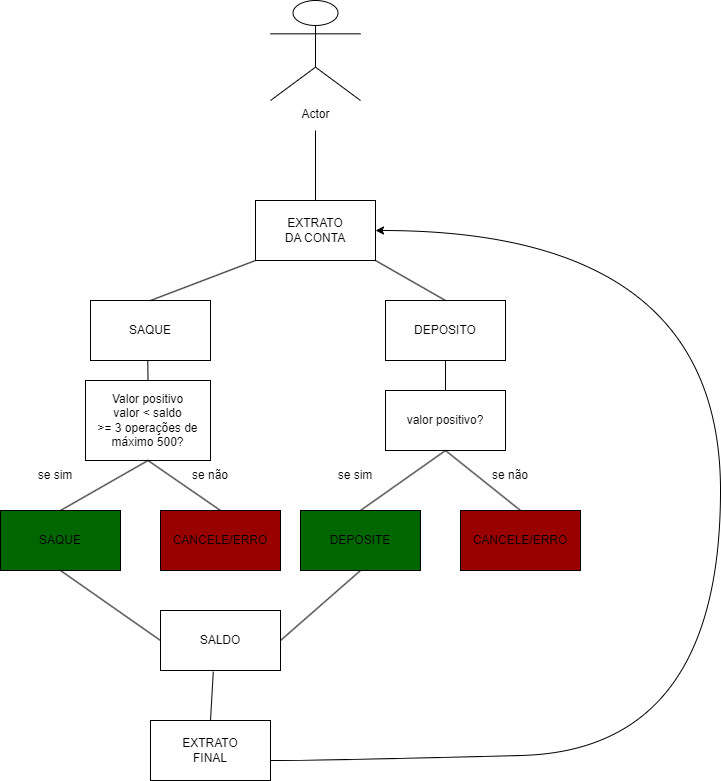

The diagram above was exported from draw.io. Its source (the exported page's mxGraphModel, read from the mxfile embedded in the PNG):
<mxGraphModel dx="1639" dy="595" grid="1" gridSize="10" guides="1" tooltips="1" connect="1" arrows="1" fold="1" page="1" pageScale="1" pageWidth="850" pageHeight="1100" math="0" shadow="0">
  <root>
    <mxCell id="0" />
    <mxCell id="1" parent="0" />
    <mxCell id="2" value="DEPOSITO" style="rounded=0;whiteSpace=wrap;html=1;" vertex="1" parent="1">
      <mxGeometry x="485" y="310" width="120" height="60" as="geometry" />
    </mxCell>
    <mxCell id="3" value="SAQUE" style="rounded=0;whiteSpace=wrap;html=1;" vertex="1" parent="1">
      <mxGeometry x="190" y="310" width="120" height="60" as="geometry" />
    </mxCell>
    <mxCell id="4" value="EXTRATO&lt;br&gt;FINAL" style="rounded=0;whiteSpace=wrap;html=1;" vertex="1" parent="1">
      <mxGeometry x="250" y="730" width="120" height="60" as="geometry" />
    </mxCell>
    <mxCell id="5" value="Actor" style="shape=umlActor;verticalLabelPosition=bottom;verticalAlign=top;html=1;outlineConnect=0;" vertex="1" parent="1">
      <mxGeometry x="370" y="10" width="90" height="100" as="geometry" />
    </mxCell>
    <mxCell id="7" value="DEPOSITE" style="rounded=0;whiteSpace=wrap;html=1;fillColor=#006600;" vertex="1" parent="1">
      <mxGeometry x="400" y="520" width="120" height="60" as="geometry" />
    </mxCell>
    <mxCell id="8" value="CANCELE/ERRO" style="rounded=0;whiteSpace=wrap;html=1;fillColor=#990000;" vertex="1" parent="1">
      <mxGeometry x="560" y="520" width="120" height="60" as="geometry" />
    </mxCell>
    <mxCell id="9" value="valor positivo?&lt;br&gt;" style="rounded=0;whiteSpace=wrap;html=1;" vertex="1" parent="1">
      <mxGeometry x="485" y="400" width="120" height="60" as="geometry" />
    </mxCell>
    <mxCell id="10" value="" style="endArrow=none;html=1;exitX=0.5;exitY=0;exitDx=0;exitDy=0;entryX=0.5;entryY=1;entryDx=0;entryDy=0;" edge="1" parent="1" source="7" target="9">
      <mxGeometry width="50" height="50" relative="1" as="geometry">
        <mxPoint x="470" y="520" as="sourcePoint" />
        <mxPoint x="520" y="470" as="targetPoint" />
      </mxGeometry>
    </mxCell>
    <mxCell id="11" value="" style="endArrow=none;html=1;exitX=0.5;exitY=0;exitDx=0;exitDy=0;entryX=0.5;entryY=1;entryDx=0;entryDy=0;" edge="1" parent="1" source="8" target="9">
      <mxGeometry width="50" height="50" relative="1" as="geometry">
        <mxPoint x="470" y="530" as="sourcePoint" />
        <mxPoint x="555" y="470" as="targetPoint" />
      </mxGeometry>
    </mxCell>
    <mxCell id="12" value="" style="endArrow=none;html=1;entryX=0.5;entryY=1;entryDx=0;entryDy=0;exitX=0.5;exitY=0;exitDx=0;exitDy=0;" edge="1" parent="1" source="9" target="2">
      <mxGeometry width="50" height="50" relative="1" as="geometry">
        <mxPoint x="400" y="440" as="sourcePoint" />
        <mxPoint x="450" y="390" as="targetPoint" />
      </mxGeometry>
    </mxCell>
    <mxCell id="13" value="se sim" style="text;html=1;strokeColor=none;fillColor=none;align=center;verticalAlign=middle;whiteSpace=wrap;rounded=0;" vertex="1" parent="1">
      <mxGeometry x="425" y="470" width="60" height="30" as="geometry" />
    </mxCell>
    <mxCell id="14" value="se não" style="text;html=1;strokeColor=none;fillColor=none;align=center;verticalAlign=middle;whiteSpace=wrap;rounded=0;" vertex="1" parent="1">
      <mxGeometry x="580" y="470" width="60" height="30" as="geometry" />
    </mxCell>
    <mxCell id="15" value="SAQUE" style="rounded=0;whiteSpace=wrap;html=1;fillColor=#006600;" vertex="1" parent="1">
      <mxGeometry x="100" y="520" width="120" height="60" as="geometry" />
    </mxCell>
    <mxCell id="16" value="Valor positivo&lt;br&gt;valor &amp;lt; saldo&lt;br&gt;&amp;gt;= 3 operações de máximo 500?" style="rounded=0;whiteSpace=wrap;html=1;" vertex="1" parent="1">
      <mxGeometry x="185" y="390" width="125" height="80" as="geometry" />
    </mxCell>
    <mxCell id="17" value="" style="endArrow=none;html=1;exitX=0.5;exitY=0;exitDx=0;exitDy=0;entryX=0.5;entryY=1;entryDx=0;entryDy=0;" edge="1" parent="1" source="15" target="16">
      <mxGeometry width="50" height="50" relative="1" as="geometry">
        <mxPoint x="170" y="520" as="sourcePoint" />
        <mxPoint x="220" y="470" as="targetPoint" />
      </mxGeometry>
    </mxCell>
    <mxCell id="18" value="" style="endArrow=none;html=1;exitX=0.5;exitY=0;exitDx=0;exitDy=0;entryX=0.5;entryY=1;entryDx=0;entryDy=0;" edge="1" parent="1" target="16">
      <mxGeometry width="50" height="50" relative="1" as="geometry">
        <mxPoint x="320" y="520" as="sourcePoint" />
        <mxPoint x="255" y="470" as="targetPoint" />
      </mxGeometry>
    </mxCell>
    <mxCell id="19" value="se não" style="text;html=1;strokeColor=none;fillColor=none;align=center;verticalAlign=middle;whiteSpace=wrap;rounded=0;" vertex="1" parent="1">
      <mxGeometry x="280" y="470" width="60" height="30" as="geometry" />
    </mxCell>
    <mxCell id="20" value="CANCELE/ERRO" style="rounded=0;whiteSpace=wrap;html=1;fillColor=#990000;" vertex="1" parent="1">
      <mxGeometry x="260" y="520" width="120" height="60" as="geometry" />
    </mxCell>
    <mxCell id="22" value="se sim" style="text;html=1;strokeColor=none;fillColor=none;align=center;verticalAlign=middle;whiteSpace=wrap;rounded=0;" vertex="1" parent="1">
      <mxGeometry x="125" y="470" width="60" height="30" as="geometry" />
    </mxCell>
    <mxCell id="25" value="" style="endArrow=none;html=1;entryX=0.5;entryY=1;entryDx=0;entryDy=0;exitX=0.5;exitY=0;exitDx=0;exitDy=0;" edge="1" parent="1" source="16">
      <mxGeometry width="50" height="50" relative="1" as="geometry">
        <mxPoint x="247.26" y="400" as="sourcePoint" />
        <mxPoint x="247.26" y="370" as="targetPoint" />
      </mxGeometry>
    </mxCell>
    <mxCell id="26" value="" style="endArrow=none;html=1;entryX=0.5;entryY=1;entryDx=0;entryDy=0;exitX=1;exitY=0.5;exitDx=0;exitDy=0;" edge="1" parent="1" source="27" target="7">
      <mxGeometry width="50" height="50" relative="1" as="geometry">
        <mxPoint x="460" y="620" as="sourcePoint" />
        <mxPoint x="480" y="600" as="targetPoint" />
      </mxGeometry>
    </mxCell>
    <mxCell id="27" value="SALDO" style="rounded=0;whiteSpace=wrap;html=1;" vertex="1" parent="1">
      <mxGeometry x="260" y="620" width="120" height="60" as="geometry" />
    </mxCell>
    <mxCell id="28" value="" style="endArrow=none;html=1;entryX=0.5;entryY=1;entryDx=0;entryDy=0;exitX=0;exitY=0.5;exitDx=0;exitDy=0;" edge="1" parent="1" source="27">
      <mxGeometry width="50" height="50" relative="1" as="geometry">
        <mxPoint x="160" y="620" as="sourcePoint" />
        <mxPoint x="160" y="580" as="targetPoint" />
      </mxGeometry>
    </mxCell>
    <mxCell id="31" value="" style="endArrow=none;html=1;exitX=0.5;exitY=0;exitDx=0;exitDy=0;entryX=0.44;entryY=1.02;entryDx=0;entryDy=0;entryPerimeter=0;" edge="1" parent="1" source="4" target="27">
      <mxGeometry width="50" height="50" relative="1" as="geometry">
        <mxPoint x="110" y="730" as="sourcePoint" />
        <mxPoint x="160" y="680" as="targetPoint" />
      </mxGeometry>
    </mxCell>
    <mxCell id="32" value="" style="endArrow=none;html=1;exitX=0.5;exitY=0;exitDx=0;exitDy=0;entryX=0;entryY=1;entryDx=0;entryDy=0;" edge="1" parent="1" source="3" target="35">
      <mxGeometry width="50" height="50" relative="1" as="geometry">
        <mxPoint x="350" y="250" as="sourcePoint" />
        <mxPoint x="370" y="260" as="targetPoint" />
      </mxGeometry>
    </mxCell>
    <mxCell id="33" value="" style="endArrow=none;html=1;exitX=0.5;exitY=0;exitDx=0;exitDy=0;entryX=1;entryY=1;entryDx=0;entryDy=0;" edge="1" parent="1" source="2" target="35">
      <mxGeometry width="50" height="50" relative="1" as="geometry">
        <mxPoint x="500" y="260" as="sourcePoint" />
        <mxPoint x="450" y="260" as="targetPoint" />
      </mxGeometry>
    </mxCell>
    <mxCell id="34" value="" style="curved=1;endArrow=classic;html=1;entryX=1;entryY=0.5;entryDx=0;entryDy=0;" edge="1" parent="1" target="35">
      <mxGeometry width="50" height="50" relative="1" as="geometry">
        <mxPoint x="370" y="770" as="sourcePoint" />
        <mxPoint x="750" y="260" as="targetPoint" />
        <Array as="points">
          <mxPoint x="420" y="770" />
          <mxPoint x="820" y="760" />
          <mxPoint x="820" y="240" />
        </Array>
      </mxGeometry>
    </mxCell>
    <mxCell id="35" value="EXTRATO&lt;br&gt;DA CONTA" style="rounded=0;whiteSpace=wrap;html=1;" vertex="1" parent="1">
      <mxGeometry x="355" y="210" width="120" height="60" as="geometry" />
    </mxCell>
    <mxCell id="36" value="" style="endArrow=none;html=1;" edge="1" parent="1" source="35">
      <mxGeometry width="50" height="50" relative="1" as="geometry">
        <mxPoint x="650" y="340" as="sourcePoint" />
        <mxPoint x="415" y="140" as="targetPoint" />
      </mxGeometry>
    </mxCell>
  </root>
</mxGraphModel>